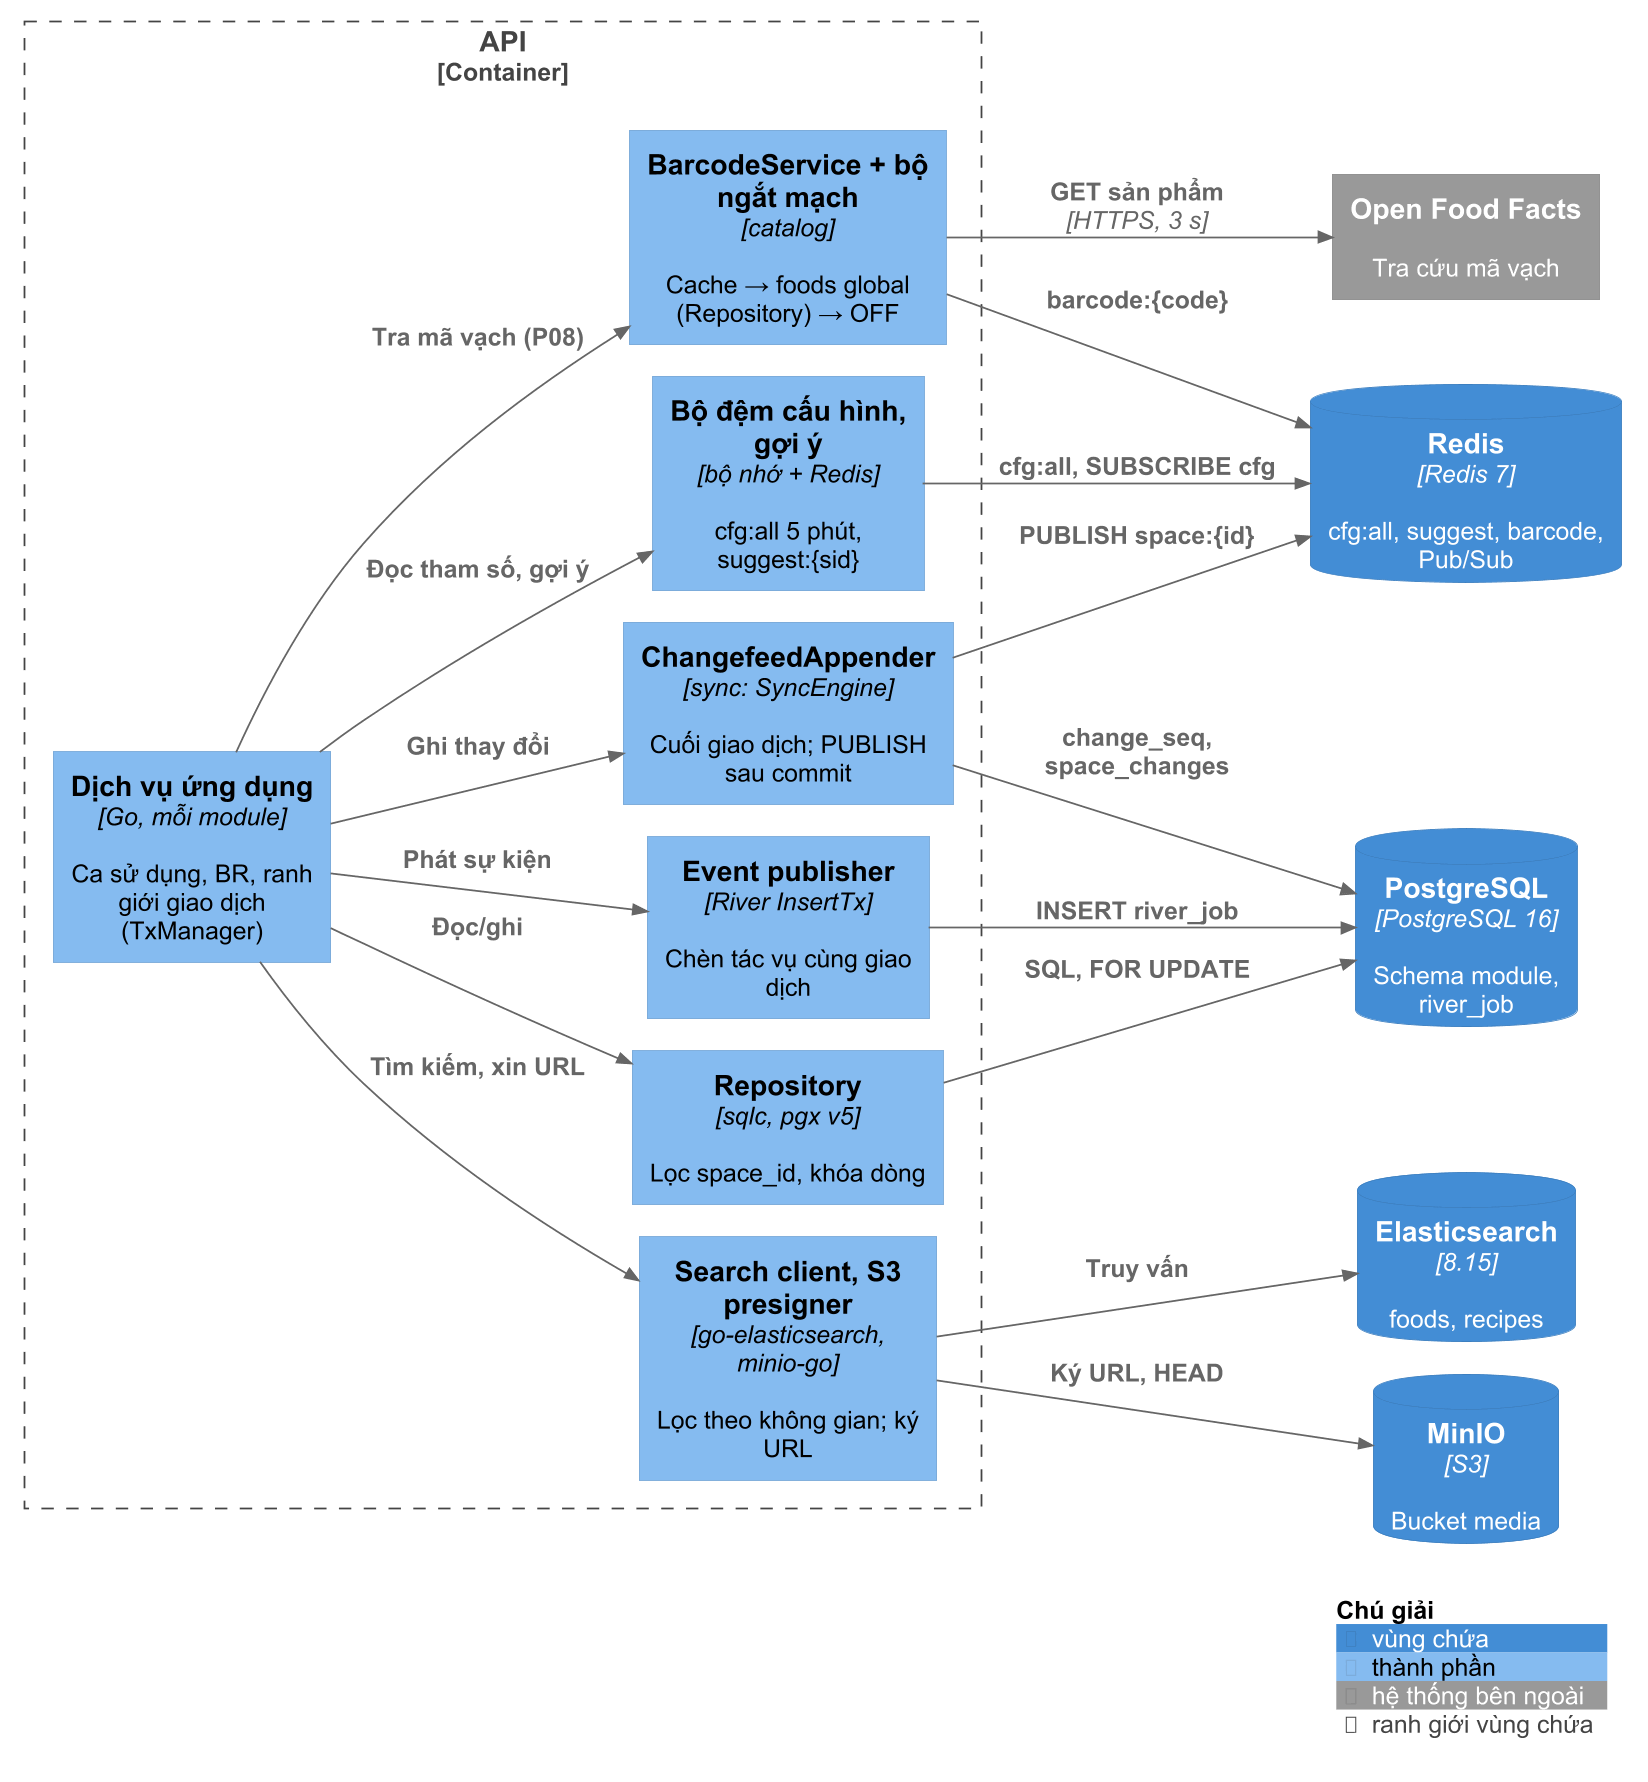

The diagram above was rendered by PlantUML. Its source (embedded in the PNG):
@startuml c3-05b-c4-thanh-phan-api-ra
!$TECHN_FONT_SIZE = 14
!$LEGEND_TITLE_TEXT = "Chú giải"
!include <C4/C4_Component>
skinparam dpi 170
skinparam defaultFontName Arial
skinparam defaultFontSize 14
skinparam ArrowFontSize 14
skinparam wrapWidth 160
skinparam nodesep 28
skinparam ranksep 60
HIDE_STEREOTYPE()
LAYOUT_LEFT_RIGHT()
UpdateElementStyle("container", $legendText="vùng chứa")
UpdateElementStyle("component", $legendText="thành phần")
UpdateElementStyle("external_system", $legendText="hệ thống bên ngoài")
UpdateContainerBoundaryStyle($legendText="ranh giới vùng chứa")

Container_Boundary(api, "API") {
  Component(svc, "Dịch vụ ứng dụng", "Go, mỗi module", "Ca sử dụng, BR, ranh giới giao dịch (TxManager)")
  Component(bc, "BarcodeService + bộ ngắt mạch", "catalog", "Cache → foods global (Repository) → OFF")
  Component(cache, "Bộ đệm cấu hình, gợi ý", "bộ nhớ + Redis", "cfg:all 5 phút, suggest:{sid}")
  Component(cf, "ChangefeedAppender", "sync: SyncEngine", "Cuối giao dịch; PUBLISH sau commit")
  Component(pub, "Event publisher", "River InsertTx", "Chèn tác vụ cùng giao dịch")
  Component(repo, "Repository", "sqlc, pgx v5", "Lọc space_id, khóa dòng")
  Component(ext, "Search client, S3 presigner", "go-elasticsearch, minio-go", "Lọc theo không gian; ký URL")
}

System_Ext(off, "Open Food Facts", "Tra cứu mã vạch")
ContainerDb(redis, "Redis", "Redis 7", "cfg:all, suggest, barcode, Pub/Sub")
ContainerDb(pg, "PostgreSQL", "PostgreSQL 16", "Schema module, river_job")
ContainerDb(es, "Elasticsearch", "8.15", "foods, recipes")
ContainerDb(minio, "MinIO", "S3", "Bucket media")

Rel(svc, bc, "Tra mã vạch (P08)")
Rel(svc, cache, "Đọc tham số, gợi ý")
Rel(svc, cf, "Ghi thay đổi")
Rel(svc, pub, "Phát sự kiện")
Rel(svc, repo, "Đọc/ghi")
Rel(svc, ext, "Tìm kiếm, xin URL")
Rel(bc, off, "GET sản phẩm", "HTTPS, 3 s")
Rel(bc, redis, "barcode:{code}")
Rel(cache, redis, "cfg:all, SUBSCRIBE cfg")
Rel(cf, redis, "PUBLISH space:{id}")
Rel(cf, pg, "change_seq, space_changes")
Rel(pub, pg, "INSERT river_job")
Rel(repo, pg, "SQL, FOR UPDATE")
Rel(ext, es, "Truy vấn")
Rel(ext, minio, "Ký URL, HEAD")

SHOW_LEGEND()
@enduml